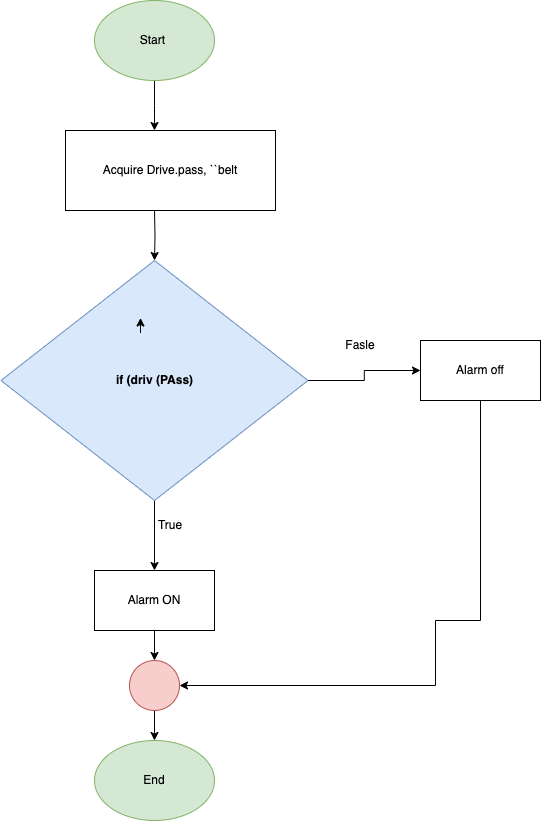

The diagram above was exported from draw.io. Its source (the exported page's mxGraphModel, read from the mxfile embedded in the PNG):
<mxGraphModel dx="794" dy="508" grid="1" gridSize="10" guides="1" tooltips="1" connect="1" arrows="1" fold="1" page="1" pageScale="1" pageWidth="827" pageHeight="1169" math="0" shadow="0">
  <root>
    <mxCell id="0" />
    <mxCell id="1" parent="0" />
    <mxCell id="NUiQqkiCnRwiUVuiuN8u-3" value="" style="edgeStyle=orthogonalEdgeStyle;rounded=0;orthogonalLoop=1;jettySize=auto;html=1;" edge="1" parent="1" source="NUiQqkiCnRwiUVuiuN8u-1">
      <mxGeometry relative="1" as="geometry">
        <mxPoint x="354" y="150" as="targetPoint" />
      </mxGeometry>
    </mxCell>
    <mxCell id="NUiQqkiCnRwiUVuiuN8u-1" value="Start&amp;nbsp;" style="ellipse;whiteSpace=wrap;html=1;fillColor=#d5e8d4;strokeColor=#82b366;" vertex="1" parent="1">
      <mxGeometry x="294" y="20" width="120" height="80" as="geometry" />
    </mxCell>
    <mxCell id="NUiQqkiCnRwiUVuiuN8u-5" value="" style="edgeStyle=orthogonalEdgeStyle;rounded=0;orthogonalLoop=1;jettySize=auto;html=1;" edge="1" parent="1" target="NUiQqkiCnRwiUVuiuN8u-4">
      <mxGeometry relative="1" as="geometry">
        <mxPoint x="354" y="230" as="sourcePoint" />
      </mxGeometry>
    </mxCell>
    <mxCell id="NUiQqkiCnRwiUVuiuN8u-7" value="" style="edgeStyle=orthogonalEdgeStyle;rounded=0;orthogonalLoop=1;jettySize=auto;html=1;" edge="1" parent="1" source="NUiQqkiCnRwiUVuiuN8u-4" target="NUiQqkiCnRwiUVuiuN8u-6">
      <mxGeometry relative="1" as="geometry" />
    </mxCell>
    <mxCell id="NUiQqkiCnRwiUVuiuN8u-14" value="" style="edgeStyle=orthogonalEdgeStyle;rounded=0;orthogonalLoop=1;jettySize=auto;html=1;" edge="1" parent="1" source="NUiQqkiCnRwiUVuiuN8u-4" target="NUiQqkiCnRwiUVuiuN8u-13">
      <mxGeometry relative="1" as="geometry" />
    </mxCell>
    <mxCell id="NUiQqkiCnRwiUVuiuN8u-4" value="if (driv (PAss)" style="rhombus;whiteSpace=wrap;html=1;fontStyle=1;fillColor=#dae8fc;strokeColor=#6c8ebf;" vertex="1" parent="1">
      <mxGeometry x="200.5" y="280" width="307" height="240" as="geometry" />
    </mxCell>
    <mxCell id="NUiQqkiCnRwiUVuiuN8u-17" value="" style="edgeStyle=orthogonalEdgeStyle;rounded=0;orthogonalLoop=1;jettySize=auto;html=1;" edge="1" parent="1" source="NUiQqkiCnRwiUVuiuN8u-6" target="NUiQqkiCnRwiUVuiuN8u-15">
      <mxGeometry relative="1" as="geometry">
        <Array as="points">
          <mxPoint x="680" y="640" />
          <mxPoint x="635" y="640" />
        </Array>
      </mxGeometry>
    </mxCell>
    <mxCell id="NUiQqkiCnRwiUVuiuN8u-6" value="Alarm off" style="rounded=0;whiteSpace=wrap;html=1;" vertex="1" parent="1">
      <mxGeometry x="620" y="360" width="120" height="60" as="geometry" />
    </mxCell>
    <mxCell id="NUiQqkiCnRwiUVuiuN8u-9" value="Fasle" style="text;html=1;align=center;verticalAlign=middle;whiteSpace=wrap;rounded=0;" vertex="1" parent="1">
      <mxGeometry x="530" y="350" width="60" height="30" as="geometry" />
    </mxCell>
    <mxCell id="NUiQqkiCnRwiUVuiuN8u-12" style="edgeStyle=orthogonalEdgeStyle;rounded=0;orthogonalLoop=1;jettySize=auto;html=1;exitX=0;exitY=0.75;exitDx=0;exitDy=0;entryX=0;entryY=0.25;entryDx=0;entryDy=0;" edge="1" parent="1">
      <mxGeometry relative="1" as="geometry">
        <mxPoint x="340" y="352.5" as="sourcePoint" />
        <mxPoint x="340" y="337.5" as="targetPoint" />
      </mxGeometry>
    </mxCell>
    <mxCell id="NUiQqkiCnRwiUVuiuN8u-18" value="" style="edgeStyle=orthogonalEdgeStyle;rounded=0;orthogonalLoop=1;jettySize=auto;html=1;" edge="1" parent="1" source="NUiQqkiCnRwiUVuiuN8u-13" target="NUiQqkiCnRwiUVuiuN8u-15">
      <mxGeometry relative="1" as="geometry" />
    </mxCell>
    <mxCell id="NUiQqkiCnRwiUVuiuN8u-13" value="Alarm ON" style="rounded=0;whiteSpace=wrap;html=1;" vertex="1" parent="1">
      <mxGeometry x="294" y="590" width="120" height="60" as="geometry" />
    </mxCell>
    <mxCell id="NUiQqkiCnRwiUVuiuN8u-19" value="" style="edgeStyle=orthogonalEdgeStyle;rounded=0;orthogonalLoop=1;jettySize=auto;html=1;" edge="1" parent="1" source="NUiQqkiCnRwiUVuiuN8u-15" target="NUiQqkiCnRwiUVuiuN8u-16">
      <mxGeometry relative="1" as="geometry" />
    </mxCell>
    <mxCell id="NUiQqkiCnRwiUVuiuN8u-15" value="" style="ellipse;whiteSpace=wrap;html=1;aspect=fixed;fillColor=#f8cecc;strokeColor=#b85450;" vertex="1" parent="1">
      <mxGeometry x="329" y="680" width="50" height="50" as="geometry" />
    </mxCell>
    <mxCell id="NUiQqkiCnRwiUVuiuN8u-16" value="End" style="ellipse;whiteSpace=wrap;html=1;fillColor=#d5e8d4;strokeColor=#82b366;" vertex="1" parent="1">
      <mxGeometry x="294" y="760" width="120" height="80" as="geometry" />
    </mxCell>
    <mxCell id="NUiQqkiCnRwiUVuiuN8u-20" value="True" style="text;html=1;align=center;verticalAlign=middle;whiteSpace=wrap;rounded=0;" vertex="1" parent="1">
      <mxGeometry x="340" y="530" width="60" height="30" as="geometry" />
    </mxCell>
    <mxCell id="NUiQqkiCnRwiUVuiuN8u-22" value="Acquire Drive.pass, ``belt" style="rounded=0;whiteSpace=wrap;html=1;" vertex="1" parent="1">
      <mxGeometry x="265" y="150" width="210" height="80" as="geometry" />
    </mxCell>
  </root>
</mxGraphModel>